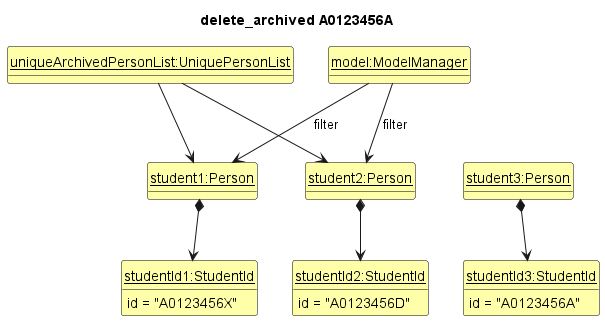

The diagram above was rendered by PlantUML. Its source (embedded in the PNG):
@startuml
'https://plantuml.com/class-diagram

hide circle
hide methods
skinparam ClassFontColor #000000
skinparam ClassBorderColor #000000
skinparam ClassBackgroundColor #FFFFAA

title delete_archived A0123456A

class uniquePersonList as "<u>uniqueArchivedPersonList:UniquePersonList</u>"
class model as "<u>model:ModelManager</u>"
class student1 as "<u>student1:Person</u>"
class student2 as "<u>student2:Person</u>"
class student3 as "<u>student3:Person</u>"
class studentId1  as "<u>studentId1:StudentId</u>" {
    id = "A0123456X"
}
class studentId2 as "<u>studentId2:StudentId</u>"{
    id = "A0123456D"
}
class studentId3 as "<u>studentId3:StudentId</u>"{
    id = "A0123456A"
}


student1 -[hidden]right-> student2
student2 -[hidden]right-> student3

uniquePersonList -down-> student1
uniquePersonList -down-> student2
student1 *-down-> studentId1
student2 *-down-> studentId2
student3 *-down-> studentId3

model -down-> student1 : filter
model -down-> student2 : filter

@enduml